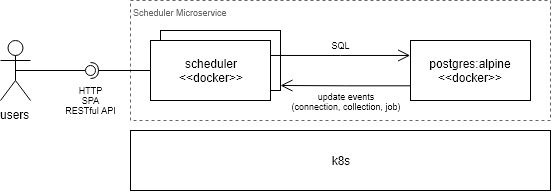

The diagram above was exported from draw.io. Its source (the exported page's mxGraphModel, read from the mxfile embedded in the PNG):
<mxGraphModel dx="561" dy="414" grid="1" gridSize="10" guides="1" tooltips="1" connect="1" arrows="1" fold="1" page="1" pageScale="1" pageWidth="1169" pageHeight="827" math="0" shadow="0">
  <root>
    <mxCell id="0" />
    <mxCell id="1" parent="0" />
    <mxCell id="64w9Lcu9W-SNNDwAchdo-11" value="Scheduler Microservice" style="rounded=0;whiteSpace=wrap;html=1;fontSize=9;dashed=1;strokeColor=#666666;align=left;verticalAlign=top;comic=0;arcSize=3;fontColor=#666666;" vertex="1" parent="1">
      <mxGeometry x="320" y="80" width="420" height="120" as="geometry" />
    </mxCell>
    <mxCell id="64w9Lcu9W-SNNDwAchdo-1" value="users" style="shape=umlActor;verticalLabelPosition=bottom;labelBackgroundColor=#ffffff;verticalAlign=top;html=1;outlineConnect=0;" vertex="1" parent="1">
      <mxGeometry x="190" y="120" width="30" height="60" as="geometry" />
    </mxCell>
    <mxCell id="64w9Lcu9W-SNNDwAchdo-3" value="" style="rounded=0;orthogonalLoop=1;jettySize=auto;html=1;endArrow=none;endFill=0;exitX=0.5;exitY=0.5;exitDx=0;exitDy=0;exitPerimeter=0;" edge="1" target="64w9Lcu9W-SNNDwAchdo-5" parent="1" source="64w9Lcu9W-SNNDwAchdo-1">
      <mxGeometry relative="1" as="geometry">
        <mxPoint x="260" y="150" as="sourcePoint" />
      </mxGeometry>
    </mxCell>
    <mxCell id="64w9Lcu9W-SNNDwAchdo-4" value="" style="rounded=0;orthogonalLoop=1;jettySize=auto;html=1;endArrow=halfCircle;endFill=0;entryX=0.5;entryY=0.5;entryDx=0;entryDy=0;endSize=6;strokeWidth=1;" edge="1" target="64w9Lcu9W-SNNDwAchdo-5" parent="1" source="64w9Lcu9W-SNNDwAchdo-2">
      <mxGeometry relative="1" as="geometry">
        <mxPoint x="300" y="150" as="sourcePoint" />
      </mxGeometry>
    </mxCell>
    <mxCell id="64w9Lcu9W-SNNDwAchdo-5" value="" style="ellipse;whiteSpace=wrap;html=1;fontFamily=Helvetica;fontSize=12;fontColor=#000000;align=center;strokeColor=#000000;fillColor=#ffffff;points=[];aspect=fixed;resizable=0;" vertex="1" parent="1">
      <mxGeometry x="275" y="145" width="10" height="10" as="geometry" />
    </mxCell>
    <mxCell id="64w9Lcu9W-SNNDwAchdo-10" value="HTTP&lt;br style=&quot;font-size: 9px;&quot;&gt;SPA&lt;br style=&quot;font-size: 9px;&quot;&gt;RESTful API" style="text;html=1;strokeColor=none;fillColor=none;align=center;verticalAlign=middle;whiteSpace=wrap;rounded=0;fontSize=9;" vertex="1" parent="1">
      <mxGeometry x="240" y="160" width="80" height="40" as="geometry" />
    </mxCell>
    <mxCell id="64w9Lcu9W-SNNDwAchdo-12" value="postgres:alpine&lt;br&gt;&amp;lt;&amp;lt;docker&amp;gt;&amp;gt;" style="rounded=0;whiteSpace=wrap;html=1;" vertex="1" parent="1">
      <mxGeometry x="600" y="120" width="120" height="60" as="geometry" />
    </mxCell>
    <mxCell id="64w9Lcu9W-SNNDwAchdo-13" value="k8s" style="rounded=0;whiteSpace=wrap;html=1;" vertex="1" parent="1">
      <mxGeometry x="320" y="210" width="420" height="60" as="geometry" />
    </mxCell>
    <mxCell id="gTvuEOTXP-ukvOar41Qi-1" value="scheduler&lt;br&gt;&amp;lt;&amp;lt;docker&amp;gt;&amp;gt;" style="rounded=0;whiteSpace=wrap;html=1;" vertex="1" parent="1">
      <mxGeometry x="350" y="110" width="120" height="60" as="geometry" />
    </mxCell>
    <mxCell id="gTvuEOTXP-ukvOar41Qi-3" value="update events&lt;br&gt;(connection, collection, job)" style="text;html=1;strokeColor=none;fillColor=none;align=center;verticalAlign=middle;whiteSpace=wrap;rounded=0;fontSize=9;" vertex="1" parent="1">
      <mxGeometry x="478" y="170" width="115" height="23" as="geometry" />
    </mxCell>
    <mxCell id="64w9Lcu9W-SNNDwAchdo-2" value="scheduler&lt;br&gt;&amp;lt;&amp;lt;docker&amp;gt;&amp;gt;" style="rounded=0;whiteSpace=wrap;html=1;" vertex="1" parent="1">
      <mxGeometry x="340" y="120" width="120" height="60" as="geometry" />
    </mxCell>
    <mxCell id="D0_7cmvPDQKu05kbnKh_-5" value="" style="edgeStyle=elbowEdgeStyle;elbow=horizontal;endArrow=open;html=1;fontSize=9;fontColor=#666666;entryX=0;entryY=0.25;entryDx=0;entryDy=0;exitX=1;exitY=0.25;exitDx=0;exitDy=0;endFill=0;endSize=10;rounded=0;" edge="1" parent="1" source="64w9Lcu9W-SNNDwAchdo-2" target="64w9Lcu9W-SNNDwAchdo-12">
      <mxGeometry width="50" height="50" relative="1" as="geometry">
        <mxPoint x="190" y="340" as="sourcePoint" />
        <mxPoint x="240" y="290" as="targetPoint" />
      </mxGeometry>
    </mxCell>
    <mxCell id="D0_7cmvPDQKu05kbnKh_-7" value="SQL" style="text;html=1;strokeColor=none;fillColor=none;align=center;verticalAlign=middle;whiteSpace=wrap;rounded=0;fontSize=9;" vertex="1" parent="1">
      <mxGeometry x="510" y="115" width="40" height="20" as="geometry" />
    </mxCell>
    <mxCell id="D0_7cmvPDQKu05kbnKh_-6" style="edgeStyle=orthogonalEdgeStyle;rounded=0;orthogonalLoop=1;jettySize=auto;html=1;exitX=0;exitY=0.75;exitDx=0;exitDy=0;endArrow=open;endFill=0;endSize=10;fontSize=9;fontColor=#666666;" edge="1" parent="1" source="64w9Lcu9W-SNNDwAchdo-12">
      <mxGeometry relative="1" as="geometry">
        <mxPoint x="470" y="165" as="targetPoint" />
      </mxGeometry>
    </mxCell>
  </root>
</mxGraphModel>